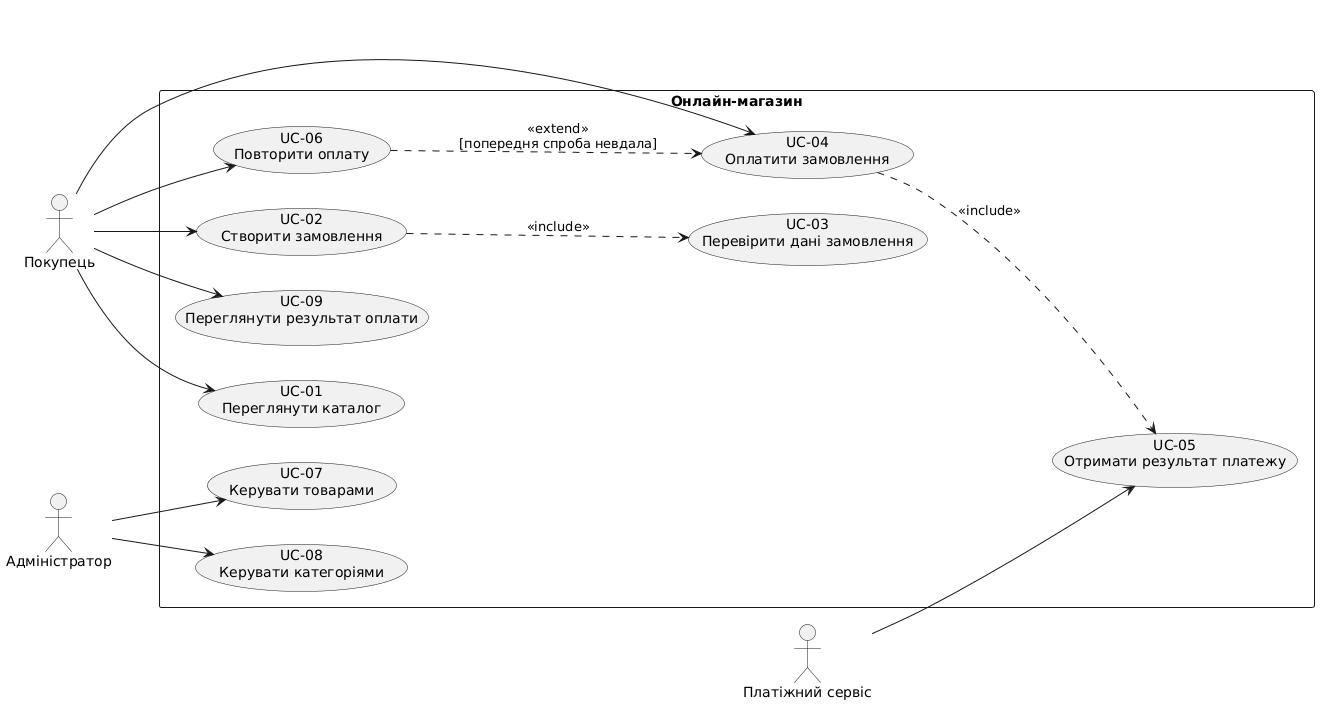

The diagram above was rendered by PlantUML. Its source (embedded in the PNG):
@startuml
left to right direction
skinparam packageStyle rectangle

actor "Покупець" as Buyer
actor "Адміністратор" as Admin
actor "Платіжний сервіс" as PaymentService

rectangle "Онлайн-магазин" {
  usecase "UC-01\nПереглянути каталог" as UC1
  usecase "UC-02\nСтворити замовлення" as UC2
  usecase "UC-03\nПеревірити дані замовлення" as UC3
  usecase "UC-04\nОплатити замовлення" as UC4
  usecase "UC-05\nОтримати результат платежу" as UC5
  usecase "UC-06\nПовторити оплату" as UC6
  usecase "UC-07\nКерувати товарами" as UC7
  usecase "UC-08\nКерувати категоріями" as UC8
  usecase "UC-09\nПереглянути результат оплати" as UC9
}

Buyer --> UC1
Buyer --> UC2
Buyer --> UC4
Buyer --> UC6
Buyer --> UC9

UC2 ..> UC3 : <<include>>
UC4 ..> UC5 : <<include>>
UC6 ..> UC4 : <<extend>>\n[попередня спроба невдала]

PaymentService --> UC5
Admin --> UC7
Admin --> UC8
@enduml